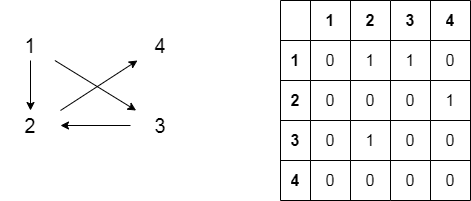

The diagram above was exported from draw.io. Its source (the exported page's mxGraphModel, read from the mxfile embedded in the PNG):
<mxGraphModel dx="880" dy="452" grid="1" gridSize="10" guides="1" tooltips="1" connect="1" arrows="1" fold="1" page="1" pageScale="1" pageWidth="850" pageHeight="1100" math="0" shadow="0">
  <root>
    <mxCell id="0" />
    <mxCell id="1" parent="0" />
    <mxCell id="QKJYiSZJBJ-2_JzYPhnd-1" value="&lt;font style=&quot;font-size: 20px;&quot;&gt;1&lt;/font&gt;" style="text;html=1;align=center;verticalAlign=middle;whiteSpace=wrap;rounded=0;" vertex="1" parent="1">
      <mxGeometry x="320" y="170" width="60" height="30" as="geometry" />
    </mxCell>
    <mxCell id="QKJYiSZJBJ-2_JzYPhnd-2" value="&lt;font style=&quot;font-size: 20px;&quot;&gt;2&lt;/font&gt;" style="text;html=1;align=center;verticalAlign=middle;whiteSpace=wrap;rounded=0;" vertex="1" parent="1">
      <mxGeometry x="320" y="250" width="60" height="30" as="geometry" />
    </mxCell>
    <mxCell id="QKJYiSZJBJ-2_JzYPhnd-3" value="&lt;font style=&quot;font-size: 20px;&quot;&gt;3&lt;/font&gt;" style="text;html=1;align=center;verticalAlign=middle;whiteSpace=wrap;rounded=0;" vertex="1" parent="1">
      <mxGeometry x="450" y="250" width="60" height="30" as="geometry" />
    </mxCell>
    <mxCell id="QKJYiSZJBJ-2_JzYPhnd-4" value="&lt;font style=&quot;font-size: 20px;&quot;&gt;4&lt;/font&gt;" style="text;html=1;align=center;verticalAlign=middle;whiteSpace=wrap;rounded=0;" vertex="1" parent="1">
      <mxGeometry x="450" y="170" width="60" height="30" as="geometry" />
    </mxCell>
    <mxCell id="QKJYiSZJBJ-2_JzYPhnd-5" value="" style="endArrow=classic;html=1;rounded=0;exitX=0;exitY=0.5;exitDx=0;exitDy=0;entryX=1;entryY=0.5;entryDx=0;entryDy=0;" edge="1" parent="1" source="QKJYiSZJBJ-2_JzYPhnd-3" target="QKJYiSZJBJ-2_JzYPhnd-2">
      <mxGeometry width="50" height="50" relative="1" as="geometry">
        <mxPoint x="400" y="260" as="sourcePoint" />
        <mxPoint x="380" y="240" as="targetPoint" />
      </mxGeometry>
    </mxCell>
    <mxCell id="QKJYiSZJBJ-2_JzYPhnd-6" value="" style="endArrow=classic;html=1;rounded=0;exitX=0.5;exitY=1;exitDx=0;exitDy=0;" edge="1" parent="1" source="QKJYiSZJBJ-2_JzYPhnd-1" target="QKJYiSZJBJ-2_JzYPhnd-2">
      <mxGeometry width="50" height="50" relative="1" as="geometry">
        <mxPoint x="400" y="260" as="sourcePoint" />
        <mxPoint x="450" y="210" as="targetPoint" />
      </mxGeometry>
    </mxCell>
    <mxCell id="QKJYiSZJBJ-2_JzYPhnd-7" value="" style="endArrow=classic;html=1;rounded=0;" edge="1" parent="1" source="QKJYiSZJBJ-2_JzYPhnd-1" target="QKJYiSZJBJ-2_JzYPhnd-3">
      <mxGeometry width="50" height="50" relative="1" as="geometry">
        <mxPoint x="400" y="260" as="sourcePoint" />
        <mxPoint x="450" y="210" as="targetPoint" />
      </mxGeometry>
    </mxCell>
    <mxCell id="QKJYiSZJBJ-2_JzYPhnd-8" value="" style="shape=table;startSize=0;container=1;collapsible=0;childLayout=tableLayout;fontSize=16;" vertex="1" parent="1">
      <mxGeometry x="600" y="140" width="110" height="200" as="geometry" />
    </mxCell>
    <mxCell id="QKJYiSZJBJ-2_JzYPhnd-9" value="" style="shape=tableRow;horizontal=0;startSize=0;swimlaneHead=0;swimlaneBody=0;strokeColor=inherit;top=0;left=0;bottom=0;right=0;collapsible=0;dropTarget=0;fillColor=none;points=[[0,0.5],[1,0.5]];portConstraint=eastwest;fontSize=16;" vertex="1" parent="QKJYiSZJBJ-2_JzYPhnd-8">
      <mxGeometry width="110" height="40" as="geometry" />
    </mxCell>
    <mxCell id="QKJYiSZJBJ-2_JzYPhnd-10" value="" style="shape=partialRectangle;html=1;whiteSpace=wrap;connectable=0;strokeColor=inherit;overflow=hidden;fillColor=none;top=0;left=0;bottom=0;right=0;pointerEvents=1;fontSize=16;" vertex="1" parent="QKJYiSZJBJ-2_JzYPhnd-9">
      <mxGeometry width="30" height="40" as="geometry">
        <mxRectangle width="30" height="40" as="alternateBounds" />
      </mxGeometry>
    </mxCell>
    <mxCell id="QKJYiSZJBJ-2_JzYPhnd-11" value="1" style="shape=partialRectangle;html=1;whiteSpace=wrap;connectable=0;strokeColor=inherit;overflow=hidden;fillColor=none;top=0;left=0;bottom=0;right=0;pointerEvents=1;fontSize=16;fontStyle=1" vertex="1" parent="QKJYiSZJBJ-2_JzYPhnd-9">
      <mxGeometry x="30" width="40" height="40" as="geometry">
        <mxRectangle width="40" height="40" as="alternateBounds" />
      </mxGeometry>
    </mxCell>
    <mxCell id="QKJYiSZJBJ-2_JzYPhnd-12" value="2" style="shape=partialRectangle;html=1;whiteSpace=wrap;connectable=0;strokeColor=inherit;overflow=hidden;fillColor=none;top=0;left=0;bottom=0;right=0;pointerEvents=1;fontSize=16;fontStyle=1" vertex="1" parent="QKJYiSZJBJ-2_JzYPhnd-9">
      <mxGeometry x="70" width="40" height="40" as="geometry">
        <mxRectangle width="40" height="40" as="alternateBounds" />
      </mxGeometry>
    </mxCell>
    <mxCell id="QKJYiSZJBJ-2_JzYPhnd-13" value="" style="shape=tableRow;horizontal=0;startSize=0;swimlaneHead=0;swimlaneBody=0;strokeColor=inherit;top=0;left=0;bottom=0;right=0;collapsible=0;dropTarget=0;fillColor=none;points=[[0,0.5],[1,0.5]];portConstraint=eastwest;fontSize=16;" vertex="1" parent="QKJYiSZJBJ-2_JzYPhnd-8">
      <mxGeometry y="40" width="110" height="40" as="geometry" />
    </mxCell>
    <mxCell id="QKJYiSZJBJ-2_JzYPhnd-14" value="1" style="shape=partialRectangle;html=1;whiteSpace=wrap;connectable=0;strokeColor=inherit;overflow=hidden;fillColor=none;top=0;left=0;bottom=0;right=0;pointerEvents=1;fontSize=16;fontStyle=1" vertex="1" parent="QKJYiSZJBJ-2_JzYPhnd-13">
      <mxGeometry width="30" height="40" as="geometry">
        <mxRectangle width="30" height="40" as="alternateBounds" />
      </mxGeometry>
    </mxCell>
    <mxCell id="QKJYiSZJBJ-2_JzYPhnd-15" value="0" style="shape=partialRectangle;html=1;whiteSpace=wrap;connectable=0;strokeColor=inherit;overflow=hidden;fillColor=none;top=0;left=0;bottom=0;right=0;pointerEvents=1;fontSize=16;" vertex="1" parent="QKJYiSZJBJ-2_JzYPhnd-13">
      <mxGeometry x="30" width="40" height="40" as="geometry">
        <mxRectangle width="40" height="40" as="alternateBounds" />
      </mxGeometry>
    </mxCell>
    <mxCell id="QKJYiSZJBJ-2_JzYPhnd-16" value="1" style="shape=partialRectangle;html=1;whiteSpace=wrap;connectable=0;strokeColor=inherit;overflow=hidden;fillColor=none;top=0;left=0;bottom=0;right=0;pointerEvents=1;fontSize=16;" vertex="1" parent="QKJYiSZJBJ-2_JzYPhnd-13">
      <mxGeometry x="70" width="40" height="40" as="geometry">
        <mxRectangle width="40" height="40" as="alternateBounds" />
      </mxGeometry>
    </mxCell>
    <mxCell id="QKJYiSZJBJ-2_JzYPhnd-17" value="" style="shape=tableRow;horizontal=0;startSize=0;swimlaneHead=0;swimlaneBody=0;strokeColor=inherit;top=0;left=0;bottom=0;right=0;collapsible=0;dropTarget=0;fillColor=none;points=[[0,0.5],[1,0.5]];portConstraint=eastwest;fontSize=16;" vertex="1" parent="QKJYiSZJBJ-2_JzYPhnd-8">
      <mxGeometry y="80" width="110" height="40" as="geometry" />
    </mxCell>
    <mxCell id="QKJYiSZJBJ-2_JzYPhnd-18" value="2" style="shape=partialRectangle;html=1;whiteSpace=wrap;connectable=0;strokeColor=inherit;overflow=hidden;fillColor=none;top=0;left=0;bottom=0;right=0;pointerEvents=1;fontSize=16;fontStyle=1" vertex="1" parent="QKJYiSZJBJ-2_JzYPhnd-17">
      <mxGeometry width="30" height="40" as="geometry">
        <mxRectangle width="30" height="40" as="alternateBounds" />
      </mxGeometry>
    </mxCell>
    <mxCell id="QKJYiSZJBJ-2_JzYPhnd-19" value="0" style="shape=partialRectangle;html=1;whiteSpace=wrap;connectable=0;strokeColor=inherit;overflow=hidden;fillColor=none;top=0;left=0;bottom=0;right=0;pointerEvents=1;fontSize=16;" vertex="1" parent="QKJYiSZJBJ-2_JzYPhnd-17">
      <mxGeometry x="30" width="40" height="40" as="geometry">
        <mxRectangle width="40" height="40" as="alternateBounds" />
      </mxGeometry>
    </mxCell>
    <mxCell id="QKJYiSZJBJ-2_JzYPhnd-20" value="0" style="shape=partialRectangle;html=1;whiteSpace=wrap;connectable=0;strokeColor=inherit;overflow=hidden;fillColor=none;top=0;left=0;bottom=0;right=0;pointerEvents=1;fontSize=16;" vertex="1" parent="QKJYiSZJBJ-2_JzYPhnd-17">
      <mxGeometry x="70" width="40" height="40" as="geometry">
        <mxRectangle width="40" height="40" as="alternateBounds" />
      </mxGeometry>
    </mxCell>
    <mxCell id="QKJYiSZJBJ-2_JzYPhnd-48" value="" style="shape=tableRow;horizontal=0;startSize=0;swimlaneHead=0;swimlaneBody=0;strokeColor=inherit;top=0;left=0;bottom=0;right=0;collapsible=0;dropTarget=0;fillColor=none;points=[[0,0.5],[1,0.5]];portConstraint=eastwest;fontSize=16;" vertex="1" parent="QKJYiSZJBJ-2_JzYPhnd-8">
      <mxGeometry y="120" width="110" height="40" as="geometry" />
    </mxCell>
    <mxCell id="QKJYiSZJBJ-2_JzYPhnd-49" value="3" style="shape=partialRectangle;html=1;whiteSpace=wrap;connectable=0;strokeColor=inherit;overflow=hidden;fillColor=none;top=0;left=0;bottom=0;right=0;pointerEvents=1;fontSize=16;fontStyle=1" vertex="1" parent="QKJYiSZJBJ-2_JzYPhnd-48">
      <mxGeometry width="30" height="40" as="geometry">
        <mxRectangle width="30" height="40" as="alternateBounds" />
      </mxGeometry>
    </mxCell>
    <mxCell id="QKJYiSZJBJ-2_JzYPhnd-50" value="0" style="shape=partialRectangle;html=1;whiteSpace=wrap;connectable=0;strokeColor=inherit;overflow=hidden;fillColor=none;top=0;left=0;bottom=0;right=0;pointerEvents=1;fontSize=16;" vertex="1" parent="QKJYiSZJBJ-2_JzYPhnd-48">
      <mxGeometry x="30" width="40" height="40" as="geometry">
        <mxRectangle width="40" height="40" as="alternateBounds" />
      </mxGeometry>
    </mxCell>
    <mxCell id="QKJYiSZJBJ-2_JzYPhnd-51" value="1" style="shape=partialRectangle;html=1;whiteSpace=wrap;connectable=0;strokeColor=inherit;overflow=hidden;fillColor=none;top=0;left=0;bottom=0;right=0;pointerEvents=1;fontSize=16;" vertex="1" parent="QKJYiSZJBJ-2_JzYPhnd-48">
      <mxGeometry x="70" width="40" height="40" as="geometry">
        <mxRectangle width="40" height="40" as="alternateBounds" />
      </mxGeometry>
    </mxCell>
    <mxCell id="QKJYiSZJBJ-2_JzYPhnd-52" value="" style="shape=tableRow;horizontal=0;startSize=0;swimlaneHead=0;swimlaneBody=0;strokeColor=inherit;top=0;left=0;bottom=0;right=0;collapsible=0;dropTarget=0;fillColor=none;points=[[0,0.5],[1,0.5]];portConstraint=eastwest;fontSize=16;" vertex="1" parent="QKJYiSZJBJ-2_JzYPhnd-8">
      <mxGeometry y="160" width="110" height="40" as="geometry" />
    </mxCell>
    <mxCell id="QKJYiSZJBJ-2_JzYPhnd-53" value="4" style="shape=partialRectangle;html=1;whiteSpace=wrap;connectable=0;strokeColor=inherit;overflow=hidden;fillColor=none;top=0;left=0;bottom=0;right=0;pointerEvents=1;fontSize=16;fontStyle=1" vertex="1" parent="QKJYiSZJBJ-2_JzYPhnd-52">
      <mxGeometry width="30" height="40" as="geometry">
        <mxRectangle width="30" height="40" as="alternateBounds" />
      </mxGeometry>
    </mxCell>
    <mxCell id="QKJYiSZJBJ-2_JzYPhnd-54" value="0" style="shape=partialRectangle;html=1;whiteSpace=wrap;connectable=0;strokeColor=inherit;overflow=hidden;fillColor=none;top=0;left=0;bottom=0;right=0;pointerEvents=1;fontSize=16;" vertex="1" parent="QKJYiSZJBJ-2_JzYPhnd-52">
      <mxGeometry x="30" width="40" height="40" as="geometry">
        <mxRectangle width="40" height="40" as="alternateBounds" />
      </mxGeometry>
    </mxCell>
    <mxCell id="QKJYiSZJBJ-2_JzYPhnd-55" value="0" style="shape=partialRectangle;html=1;whiteSpace=wrap;connectable=0;strokeColor=inherit;overflow=hidden;fillColor=none;top=0;left=0;bottom=0;right=0;pointerEvents=1;fontSize=16;" vertex="1" parent="QKJYiSZJBJ-2_JzYPhnd-52">
      <mxGeometry x="70" width="40" height="40" as="geometry">
        <mxRectangle width="40" height="40" as="alternateBounds" />
      </mxGeometry>
    </mxCell>
    <mxCell id="QKJYiSZJBJ-2_JzYPhnd-34" value="" style="shape=table;startSize=0;container=1;collapsible=0;childLayout=tableLayout;fontSize=16;" vertex="1" parent="1">
      <mxGeometry x="710" y="140" width="80" height="200" as="geometry" />
    </mxCell>
    <mxCell id="QKJYiSZJBJ-2_JzYPhnd-35" value="" style="shape=tableRow;horizontal=0;startSize=0;swimlaneHead=0;swimlaneBody=0;strokeColor=inherit;top=0;left=0;bottom=0;right=0;collapsible=0;dropTarget=0;fillColor=none;points=[[0,0.5],[1,0.5]];portConstraint=eastwest;fontSize=16;" vertex="1" parent="QKJYiSZJBJ-2_JzYPhnd-34">
      <mxGeometry width="80" height="40" as="geometry" />
    </mxCell>
    <mxCell id="QKJYiSZJBJ-2_JzYPhnd-36" value="&lt;b&gt;3&lt;/b&gt;" style="shape=partialRectangle;html=1;whiteSpace=wrap;connectable=0;strokeColor=inherit;overflow=hidden;fillColor=none;top=0;left=0;bottom=0;right=0;pointerEvents=1;fontSize=16;" vertex="1" parent="QKJYiSZJBJ-2_JzYPhnd-35">
      <mxGeometry width="40" height="40" as="geometry">
        <mxRectangle width="40" height="40" as="alternateBounds" />
      </mxGeometry>
    </mxCell>
    <mxCell id="QKJYiSZJBJ-2_JzYPhnd-37" value="&lt;b&gt;4&lt;/b&gt;" style="shape=partialRectangle;html=1;whiteSpace=wrap;connectable=0;strokeColor=inherit;overflow=hidden;fillColor=none;top=0;left=0;bottom=0;right=0;pointerEvents=1;fontSize=16;" vertex="1" parent="QKJYiSZJBJ-2_JzYPhnd-35">
      <mxGeometry x="40" width="40" height="40" as="geometry">
        <mxRectangle width="40" height="40" as="alternateBounds" />
      </mxGeometry>
    </mxCell>
    <mxCell id="QKJYiSZJBJ-2_JzYPhnd-39" value="" style="shape=tableRow;horizontal=0;startSize=0;swimlaneHead=0;swimlaneBody=0;strokeColor=inherit;top=0;left=0;bottom=0;right=0;collapsible=0;dropTarget=0;fillColor=none;points=[[0,0.5],[1,0.5]];portConstraint=eastwest;fontSize=16;" vertex="1" parent="QKJYiSZJBJ-2_JzYPhnd-34">
      <mxGeometry y="40" width="80" height="40" as="geometry" />
    </mxCell>
    <mxCell id="QKJYiSZJBJ-2_JzYPhnd-40" value="1" style="shape=partialRectangle;html=1;whiteSpace=wrap;connectable=0;strokeColor=inherit;overflow=hidden;fillColor=none;top=0;left=0;bottom=0;right=0;pointerEvents=1;fontSize=16;" vertex="1" parent="QKJYiSZJBJ-2_JzYPhnd-39">
      <mxGeometry width="40" height="40" as="geometry">
        <mxRectangle width="40" height="40" as="alternateBounds" />
      </mxGeometry>
    </mxCell>
    <mxCell id="QKJYiSZJBJ-2_JzYPhnd-41" value="0" style="shape=partialRectangle;html=1;whiteSpace=wrap;connectable=0;strokeColor=inherit;overflow=hidden;fillColor=none;top=0;left=0;bottom=0;right=0;pointerEvents=1;fontSize=16;" vertex="1" parent="QKJYiSZJBJ-2_JzYPhnd-39">
      <mxGeometry x="40" width="40" height="40" as="geometry">
        <mxRectangle width="40" height="40" as="alternateBounds" />
      </mxGeometry>
    </mxCell>
    <mxCell id="QKJYiSZJBJ-2_JzYPhnd-43" value="" style="shape=tableRow;horizontal=0;startSize=0;swimlaneHead=0;swimlaneBody=0;strokeColor=inherit;top=0;left=0;bottom=0;right=0;collapsible=0;dropTarget=0;fillColor=none;points=[[0,0.5],[1,0.5]];portConstraint=eastwest;fontSize=16;" vertex="1" parent="QKJYiSZJBJ-2_JzYPhnd-34">
      <mxGeometry y="80" width="80" height="40" as="geometry" />
    </mxCell>
    <mxCell id="QKJYiSZJBJ-2_JzYPhnd-44" value="0" style="shape=partialRectangle;html=1;whiteSpace=wrap;connectable=0;strokeColor=inherit;overflow=hidden;fillColor=none;top=0;left=0;bottom=0;right=0;pointerEvents=1;fontSize=16;" vertex="1" parent="QKJYiSZJBJ-2_JzYPhnd-43">
      <mxGeometry width="40" height="40" as="geometry">
        <mxRectangle width="40" height="40" as="alternateBounds" />
      </mxGeometry>
    </mxCell>
    <mxCell id="QKJYiSZJBJ-2_JzYPhnd-45" value="1" style="shape=partialRectangle;html=1;whiteSpace=wrap;connectable=0;strokeColor=inherit;overflow=hidden;fillColor=none;top=0;left=0;bottom=0;right=0;pointerEvents=1;fontSize=16;" vertex="1" parent="QKJYiSZJBJ-2_JzYPhnd-43">
      <mxGeometry x="40" width="40" height="40" as="geometry">
        <mxRectangle width="40" height="40" as="alternateBounds" />
      </mxGeometry>
    </mxCell>
    <mxCell id="QKJYiSZJBJ-2_JzYPhnd-56" value="" style="shape=tableRow;horizontal=0;startSize=0;swimlaneHead=0;swimlaneBody=0;strokeColor=inherit;top=0;left=0;bottom=0;right=0;collapsible=0;dropTarget=0;fillColor=none;points=[[0,0.5],[1,0.5]];portConstraint=eastwest;fontSize=16;" vertex="1" parent="QKJYiSZJBJ-2_JzYPhnd-34">
      <mxGeometry y="120" width="80" height="40" as="geometry" />
    </mxCell>
    <mxCell id="QKJYiSZJBJ-2_JzYPhnd-57" value="0" style="shape=partialRectangle;html=1;whiteSpace=wrap;connectable=0;strokeColor=inherit;overflow=hidden;fillColor=none;top=0;left=0;bottom=0;right=0;pointerEvents=1;fontSize=16;" vertex="1" parent="QKJYiSZJBJ-2_JzYPhnd-56">
      <mxGeometry width="40" height="40" as="geometry">
        <mxRectangle width="40" height="40" as="alternateBounds" />
      </mxGeometry>
    </mxCell>
    <mxCell id="QKJYiSZJBJ-2_JzYPhnd-58" value="0" style="shape=partialRectangle;html=1;whiteSpace=wrap;connectable=0;strokeColor=inherit;overflow=hidden;fillColor=none;top=0;left=0;bottom=0;right=0;pointerEvents=1;fontSize=16;" vertex="1" parent="QKJYiSZJBJ-2_JzYPhnd-56">
      <mxGeometry x="40" width="40" height="40" as="geometry">
        <mxRectangle width="40" height="40" as="alternateBounds" />
      </mxGeometry>
    </mxCell>
    <mxCell id="QKJYiSZJBJ-2_JzYPhnd-60" value="" style="shape=tableRow;horizontal=0;startSize=0;swimlaneHead=0;swimlaneBody=0;strokeColor=inherit;top=0;left=0;bottom=0;right=0;collapsible=0;dropTarget=0;fillColor=none;points=[[0,0.5],[1,0.5]];portConstraint=eastwest;fontSize=16;" vertex="1" parent="QKJYiSZJBJ-2_JzYPhnd-34">
      <mxGeometry y="160" width="80" height="40" as="geometry" />
    </mxCell>
    <mxCell id="QKJYiSZJBJ-2_JzYPhnd-61" value="0" style="shape=partialRectangle;html=1;whiteSpace=wrap;connectable=0;strokeColor=inherit;overflow=hidden;fillColor=none;top=0;left=0;bottom=0;right=0;pointerEvents=1;fontSize=16;" vertex="1" parent="QKJYiSZJBJ-2_JzYPhnd-60">
      <mxGeometry width="40" height="40" as="geometry">
        <mxRectangle width="40" height="40" as="alternateBounds" />
      </mxGeometry>
    </mxCell>
    <mxCell id="QKJYiSZJBJ-2_JzYPhnd-62" value="0" style="shape=partialRectangle;html=1;whiteSpace=wrap;connectable=0;strokeColor=inherit;overflow=hidden;fillColor=none;top=0;left=0;bottom=0;right=0;pointerEvents=1;fontSize=16;" vertex="1" parent="QKJYiSZJBJ-2_JzYPhnd-60">
      <mxGeometry x="40" width="40" height="40" as="geometry">
        <mxRectangle width="40" height="40" as="alternateBounds" />
      </mxGeometry>
    </mxCell>
    <mxCell id="QKJYiSZJBJ-2_JzYPhnd-64" value="" style="endArrow=classic;html=1;rounded=0;exitX=1;exitY=0;exitDx=0;exitDy=0;" edge="1" parent="1" source="QKJYiSZJBJ-2_JzYPhnd-2" target="QKJYiSZJBJ-2_JzYPhnd-4">
      <mxGeometry width="50" height="50" relative="1" as="geometry">
        <mxPoint x="400" y="190" as="sourcePoint" />
        <mxPoint x="450" y="140" as="targetPoint" />
      </mxGeometry>
    </mxCell>
  </root>
</mxGraphModel>